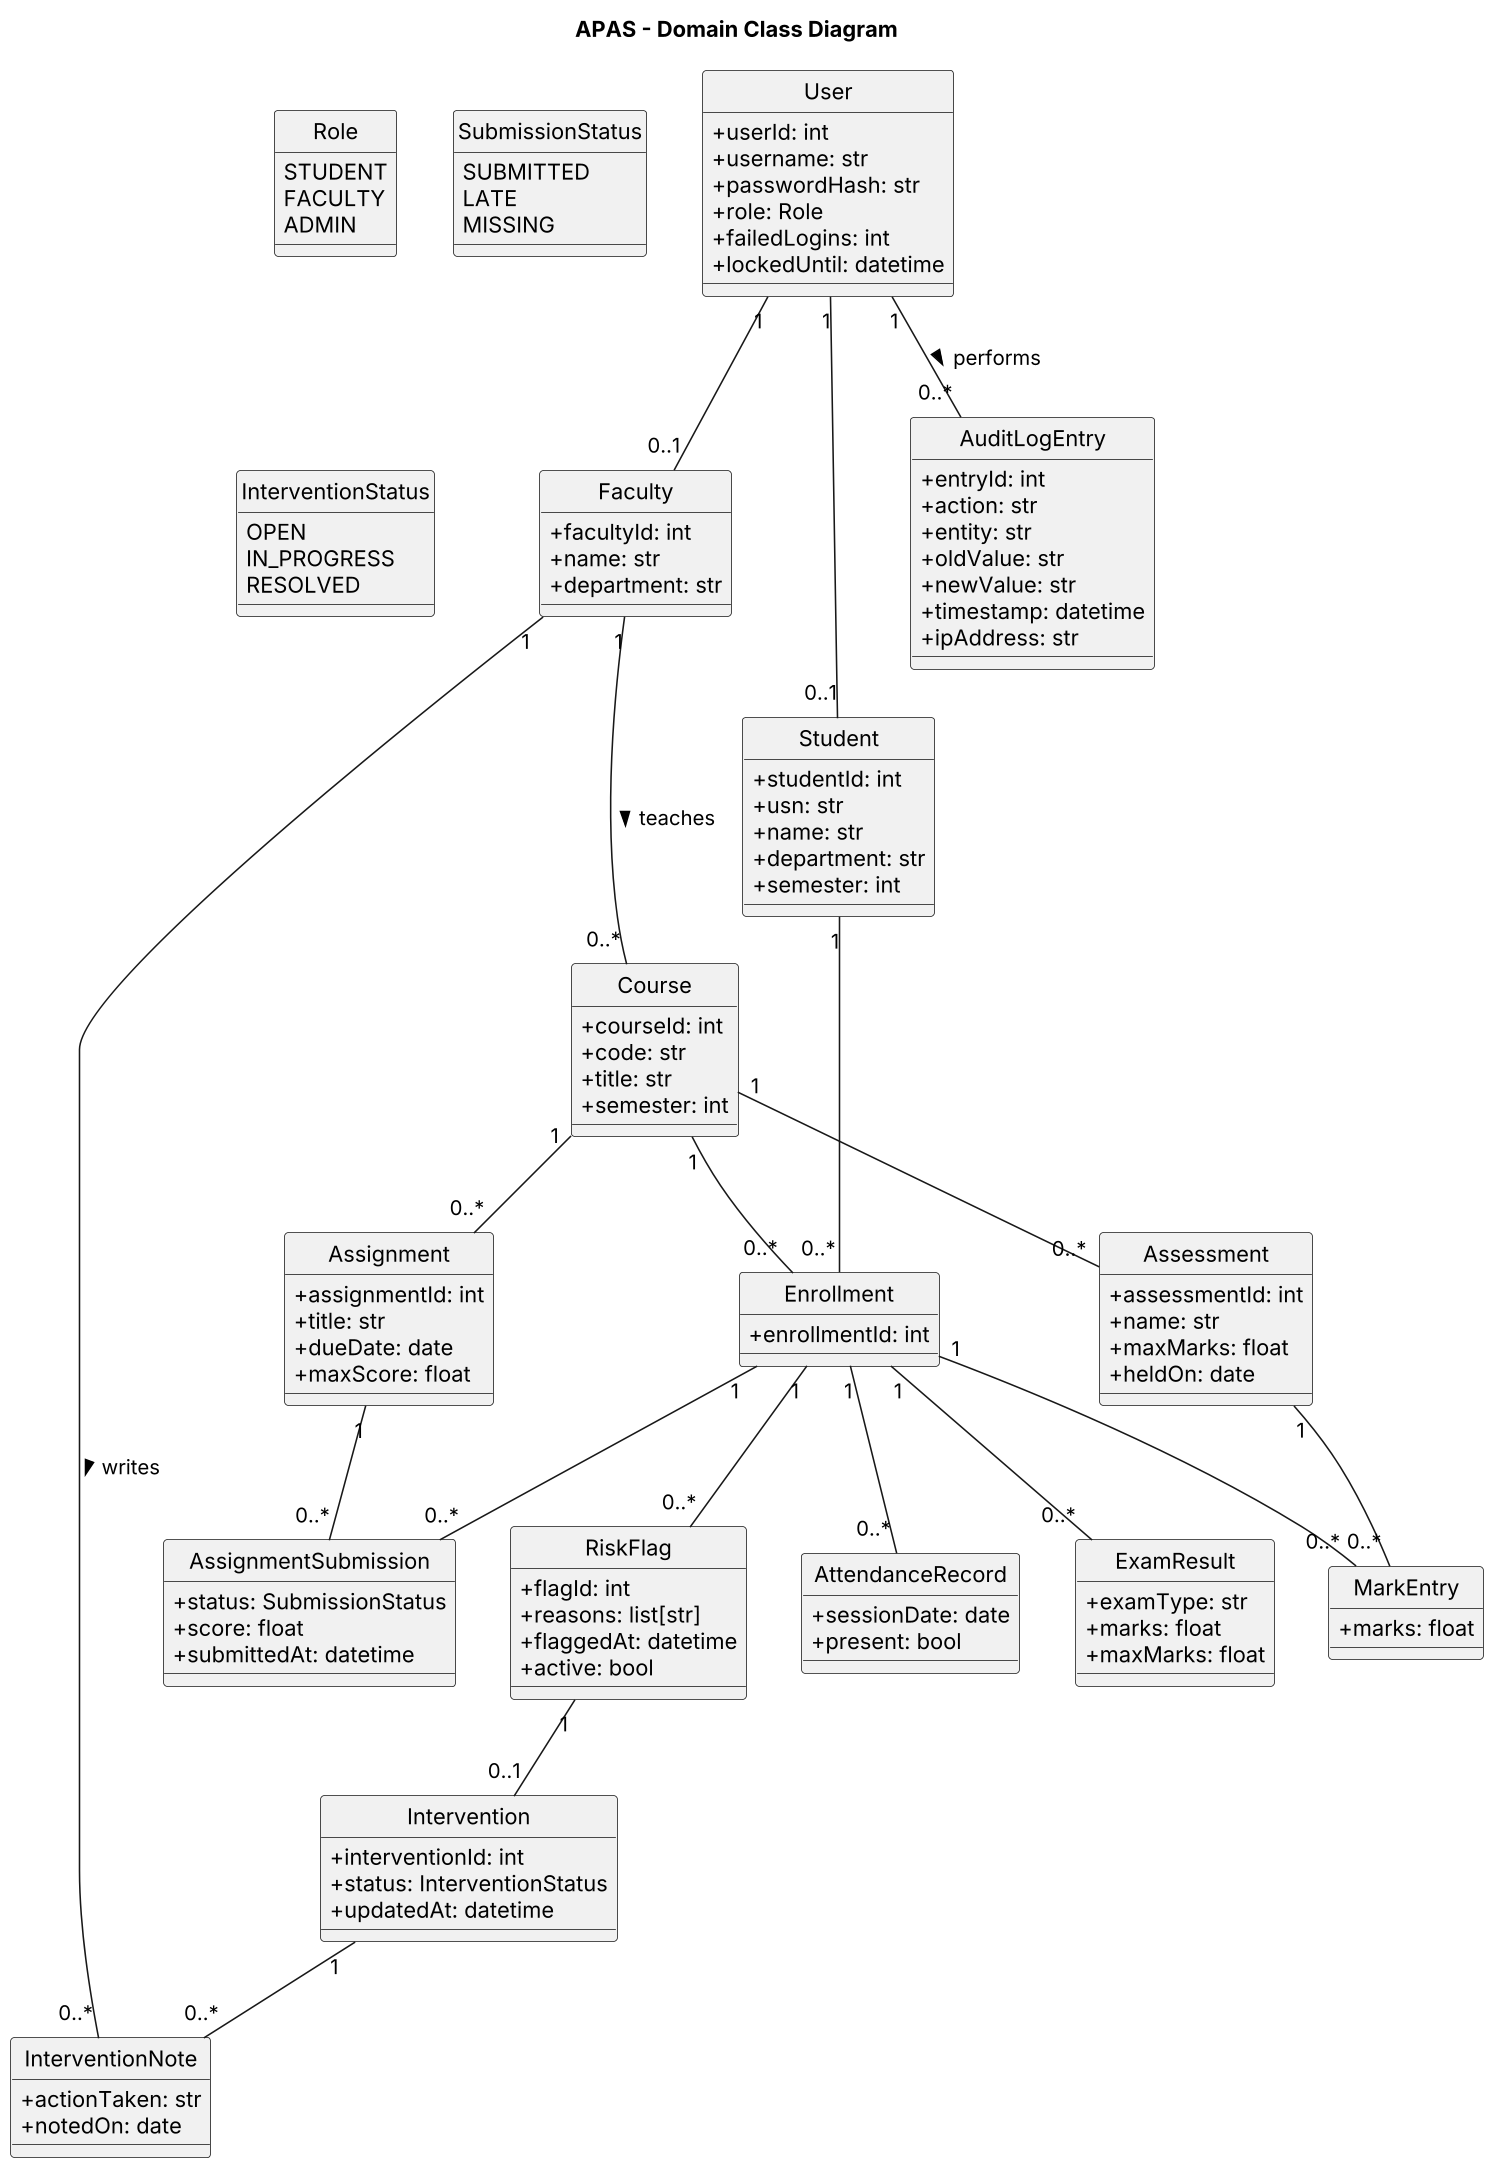

The diagram above was rendered by PlantUML. Its source (embedded in the PNG):
@startuml class-diagram
skinparamlocked dpi 150
title APAS - Domain Class Diagram
skinparam shadowing false
skinparam defaultFontName Arial
skinparam classAttributeIconSize 0
hide circle

enum Role {
  STUDENT
  FACULTY
  ADMIN
}

enum SubmissionStatus {
  SUBMITTED
  LATE
  MISSING
}

enum InterventionStatus {
  OPEN
  IN_PROGRESS
  RESOLVED
}

class User {
  +userId: int
  +username: str
  +passwordHash: str
  +role: Role
  +failedLogins: int
  +lockedUntil: datetime
}

class Student {
  +studentId: int
  +usn: str
  +name: str
  +department: str
  +semester: int
}

class Faculty {
  +facultyId: int
  +name: str
  +department: str
}

class Course {
  +courseId: int
  +code: str
  +title: str
  +semester: int
}

class Enrollment {
  +enrollmentId: int
}

class Assessment {
  +assessmentId: int
  +name: str
  +maxMarks: float
  +heldOn: date
}

class MarkEntry {
  +marks: float
}

class AttendanceRecord {
  +sessionDate: date
  +present: bool
}

class Assignment {
  +assignmentId: int
  +title: str
  +dueDate: date
  +maxScore: float
}

class AssignmentSubmission {
  +status: SubmissionStatus
  +score: float
  +submittedAt: datetime
}

class ExamResult {
  +examType: str
  +marks: float
  +maxMarks: float
}

class RiskFlag {
  +flagId: int
  +reasons: list[str]
  +flaggedAt: datetime
  +active: bool
}

class Intervention {
  +interventionId: int
  +status: InterventionStatus
  +updatedAt: datetime
}

class InterventionNote {
  +actionTaken: str
  +notedOn: date
}

class AuditLogEntry {
  +entryId: int
  +action: str
  +entity: str
  +oldValue: str
  +newValue: str
  +timestamp: datetime
  +ipAddress: str
}

User "1" -- "0..1" Student
User "1" -- "0..1" Faculty
Faculty "1" -- "0..*" Course : teaches >
Student "1" -- "0..*" Enrollment
Course "1" -- "0..*" Enrollment
Course "1" -- "0..*" Assessment
Course "1" -- "0..*" Assignment
Assessment "1" -- "0..*" MarkEntry
Enrollment "1" -- "0..*" MarkEntry
Enrollment "1" -- "0..*" AttendanceRecord
Enrollment "1" -- "0..*" ExamResult
Assignment "1" -- "0..*" AssignmentSubmission
Enrollment "1" -- "0..*" AssignmentSubmission
Enrollment "1" -- "0..*" RiskFlag
RiskFlag "1" -- "0..1" Intervention
Intervention "1" -- "0..*" InterventionNote
Faculty "1" -- "0..*" InterventionNote : writes >
User "1" -- "0..*" AuditLogEntry : performs >
@enduml